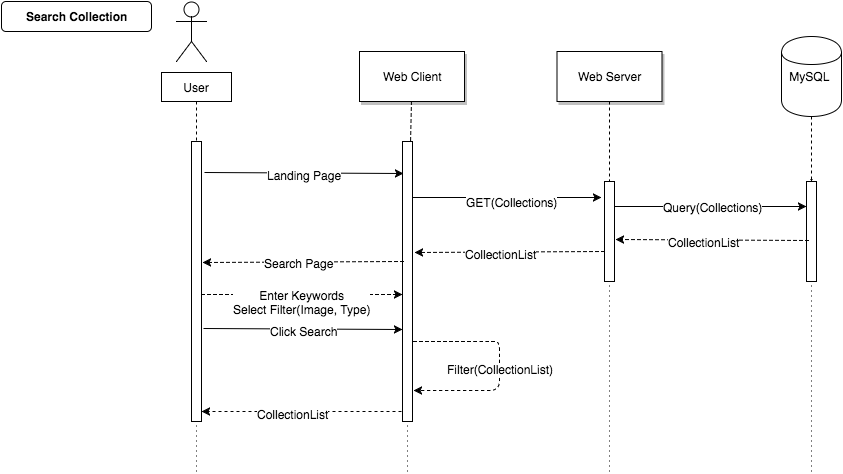

The diagram above was exported from draw.io. Its source (the exported page's mxGraphModel, read from the mxfile embedded in the PNG):
<mxGraphModel dx="629" dy="607" grid="1" gridSize="10" guides="1" tooltips="1" connect="1" arrows="1" fold="1" page="1" pageScale="1.5" pageWidth="826" pageHeight="1169" background="#ffffff" math="0" shadow="0">
  <root>
    <mxCell id="0" style=";html=1;" />
    <mxCell id="1" style=";html=1;" parent="0" />
    <mxCell id="6" value="" style="fillColor=#FFFFFF;strokeColor=#000000;html=1;" vertex="1" parent="1">
      <mxGeometry x="411" y="150" width="10" height="280" as="geometry" />
    </mxCell>
    <mxCell id="7" value="Web Client" style="shadow=1;fillColor=#FFFFFF;strokeColor=#000000;html=1;" vertex="1" parent="1">
      <mxGeometry x="368" y="60" width="105" height="50" as="geometry" />
    </mxCell>
    <mxCell id="8" value="" style="edgeStyle=none;endArrow=none;dashed=1;html=1;" edge="1" parent="1" source="7" target="6">
      <mxGeometry x="302.3350694444445" y="165" width="100" height="100" as="geometry">
        <mxPoint x="377.2588734567901" y="110" as="sourcePoint" />
        <mxPoint x="377.5761959876544" y="165" as="targetPoint" />
      </mxGeometry>
    </mxCell>
    <mxCell id="21" value="" style="fillColor=#FFFFFF;strokeColor=#000000;html=1;" vertex="1" parent="1">
      <mxGeometry x="613" y="190" width="10" height="100" as="geometry" />
    </mxCell>
    <mxCell id="22" value="Web Server" style="shadow=1;fillColor=#FFFFFF;strokeColor=#000000;html=1;" vertex="1" parent="1">
      <mxGeometry x="565.5" y="60" width="105" height="50" as="geometry" />
    </mxCell>
    <mxCell id="23" value="" style="edgeStyle=none;endArrow=none;dashed=1;html=1;" edge="1" parent="1" source="22" target="21">
      <mxGeometry x="704.4878472222224" y="174.99999999999997" width="100" height="100" as="geometry">
        <mxPoint x="764.6527777777778" y="110" as="sourcePoint" />
        <mxPoint x="764.6527777777778" y="260" as="targetPoint" />
      </mxGeometry>
    </mxCell>
    <mxCell id="71" value="Search Collection&lt;br&gt;" style="rounded=1;fontStyle=1;fillColor=#FFFFFF;strokeColor=#000000;html=1;" vertex="1" parent="1">
      <mxGeometry x="10" y="10" width="150" height="30" as="geometry" />
    </mxCell>
    <mxCell id="770c3312def6bc46-89" value="MySQL&amp;nbsp;" style="shape=cylinder;whiteSpace=wrap;html=1;" vertex="1" parent="1">
      <mxGeometry x="790" y="45" width="60" height="80" as="geometry" />
    </mxCell>
    <mxCell id="770c3312def6bc46-91" value="" style="shape=umlActor;verticalLabelPosition=bottom;labelBackgroundColor=#ffffff;verticalAlign=top;html=1;" vertex="1" parent="1">
      <mxGeometry x="185" y="10" width="30" height="60" as="geometry" />
    </mxCell>
    <mxCell id="770c3312def6bc46-97" value="User" style="whiteSpace=wrap;html=1;" vertex="1" parent="1">
      <mxGeometry x="170" y="81" width="70" height="29" as="geometry" />
    </mxCell>
    <mxCell id="770c3312def6bc46-98" value="" style="edgeStyle=none;endArrow=none;dashed=1;html=1;exitX=0.5;exitY=1;entryX=0.5;entryY=0;" edge="1" parent="1" source="770c3312def6bc46-97" target="2">
      <mxGeometry x="143.3350694444445" y="185" width="100" height="100" as="geometry">
        <mxPoint x="215" y="130" as="sourcePoint" />
        <mxPoint x="215" y="190" as="targetPoint" />
      </mxGeometry>
    </mxCell>
    <mxCell id="2" value="" style="fillColor=#FFFFFF;strokeColor=#000000;html=1;" vertex="1" parent="1">
      <mxGeometry x="200" y="150" width="10" height="280" as="geometry" />
    </mxCell>
    <mxCell id="770c3312def6bc46-102" value="" style="endArrow=classic;html=1;exitX=1.3;exitY=0.111;exitPerimeter=0;entryX=0.1;entryY=0.114;entryPerimeter=0;" edge="1" parent="1" source="2" target="6">
      <mxGeometry width="50" height="50" relative="1" as="geometry">
        <mxPoint x="240" y="182" as="sourcePoint" />
        <mxPoint x="412" y="182" as="targetPoint" />
      </mxGeometry>
    </mxCell>
    <mxCell id="770c3312def6bc46-105" value="Landing Page&lt;br&gt;" style="text;html=1;resizable=0;points=[];align=center;verticalAlign=middle;labelBackgroundColor=#ffffff;" vertex="1" connectable="0" parent="770c3312def6bc46-102">
      <mxGeometry x="0.0052" y="-2" relative="1" as="geometry">
        <mxPoint as="offset" />
      </mxGeometry>
    </mxCell>
    <mxCell id="770c3312def6bc46-111" value="" style="endArrow=classic;html=1;exitX=0.067;exitY=0.43;dashed=1;exitPerimeter=0;entryX=1.067;entryY=0.431;entryPerimeter=0;" edge="1" parent="1" source="6" target="2">
      <mxGeometry width="50" height="50" relative="1" as="geometry">
        <mxPoint x="410" y="220" as="sourcePoint" />
        <mxPoint x="368" y="225" as="targetPoint" />
      </mxGeometry>
    </mxCell>
    <mxCell id="770c3312def6bc46-112" value="Search Page" style="text;html=1;resizable=0;points=[];align=center;verticalAlign=middle;labelBackgroundColor=#ffffff;" vertex="1" connectable="0" parent="770c3312def6bc46-111">
      <mxGeometry x="0.0448" y="1" relative="1" as="geometry">
        <mxPoint as="offset" />
      </mxGeometry>
    </mxCell>
    <mxCell id="770c3312def6bc46-164" style="edgeStyle=orthogonalEdgeStyle;rounded=1;html=1;dashed=1;endSize=0;jettySize=auto;orthogonalLoop=1;strokeColor=#000000;exitX=0.5;exitY=1;entryX=0.5;entryY=0;" edge="1" parent="1" source="770c3312def6bc46-89" target="770c3312def6bc46-166">
      <mxGeometry x="880" y="220" as="geometry">
        <mxPoint x="820" y="310" as="targetPoint" />
        <mxPoint x="800" y="150" as="sourcePoint" />
        <Array as="points" />
      </mxGeometry>
    </mxCell>
    <mxCell id="770c3312def6bc46-166" value="" style="fillColor=#FFFFFF;strokeColor=#000000;html=1;" vertex="1" parent="1">
      <mxGeometry x="815" y="190" width="10" height="100" as="geometry" />
    </mxCell>
    <mxCell id="770c3312def6bc46-176" value="" style="endArrow=none;html=1;dashed=1;dashPattern=1 4;strokeColor=#000000;entryX=0.5;entryY=1;" edge="1" parent="1" target="2">
      <mxGeometry x="180" y="600" width="50" height="50" as="geometry">
        <mxPoint x="205" y="480" as="sourcePoint" />
        <mxPoint x="230" y="600" as="targetPoint" />
      </mxGeometry>
    </mxCell>
    <mxCell id="770c3312def6bc46-177" value="" style="endArrow=none;html=1;dashed=1;dashPattern=1 4;strokeColor=#000000;entryX=0.5;entryY=1;" edge="1" parent="1" target="6">
      <mxGeometry x="371" y="590" width="50" height="50" as="geometry">
        <mxPoint x="416" y="480" as="sourcePoint" />
        <mxPoint x="421" y="590" as="targetPoint" />
      </mxGeometry>
    </mxCell>
    <mxCell id="770c3312def6bc46-178" value="" style="endArrow=none;html=1;dashed=1;dashPattern=1 4;strokeColor=#000000;entryX=0.5;entryY=1;" edge="1" parent="1" target="21">
      <mxGeometry x="588" y="560" width="50" height="50" as="geometry">
        <mxPoint x="618" y="480" as="sourcePoint" />
        <mxPoint x="638" y="560" as="targetPoint" />
      </mxGeometry>
    </mxCell>
    <mxCell id="770c3312def6bc46-179" value="" style="endArrow=none;html=1;dashed=1;dashPattern=1 4;strokeColor=#000000;entryX=0.5;entryY=1;" edge="1" parent="1" target="770c3312def6bc46-166">
      <mxGeometry width="50" height="50" relative="1" as="geometry">
        <mxPoint x="820" y="480" as="sourcePoint" />
        <mxPoint x="800" y="580" as="targetPoint" />
      </mxGeometry>
    </mxCell>
    <mxCell id="54afe62e99ed9f79-72" value="" style="endArrow=classic;html=1;entryX=-0.017;entryY=0.67;exitX=1.167;exitY=0.667;exitPerimeter=0;entryPerimeter=0;" edge="1" parent="1" source="2" target="6">
      <mxGeometry x="215" y="340" width="50" height="50" as="geometry">
        <mxPoint x="215" y="342" as="sourcePoint" />
        <mxPoint x="418" y="340" as="targetPoint" />
      </mxGeometry>
    </mxCell>
    <mxCell id="54afe62e99ed9f79-73" value="Click Search&lt;br&gt;" style="text;html=1;resizable=0;points=[];align=center;verticalAlign=middle;labelBackgroundColor=#ffffff;" vertex="1" connectable="0" parent="54afe62e99ed9f79-72">
      <mxGeometry x="0.0052" y="-2" relative="1" as="geometry">
        <mxPoint as="offset" />
      </mxGeometry>
    </mxCell>
    <mxCell id="54afe62e99ed9f79-78" value="" style="endArrow=classic;html=1;exitX=1;exitY=0.2;exitPerimeter=0;entryX=-0.3;entryY=0.158;entryPerimeter=0;" edge="1" parent="1" source="6" target="21">
      <mxGeometry width="50" height="50" relative="1" as="geometry">
        <mxPoint x="460" y="230" as="sourcePoint" />
        <mxPoint x="510" y="180" as="targetPoint" />
      </mxGeometry>
    </mxCell>
    <mxCell id="54afe62e99ed9f79-79" value="GET(Collections)" style="text;html=1;resizable=0;points=[];align=center;verticalAlign=middle;labelBackgroundColor=#ffffff;" vertex="1" connectable="0" parent="54afe62e99ed9f79-78">
      <mxGeometry x="-0.1005" relative="1" as="geometry">
        <mxPoint x="14" y="4" as="offset" />
      </mxGeometry>
    </mxCell>
    <mxCell id="54afe62e99ed9f79-80" value="" style="endArrow=classic;html=1;exitX=1;exitY=0.25;entryX=0;entryY=0.25;" edge="1" parent="1" source="21" target="770c3312def6bc46-166">
      <mxGeometry width="50" height="50" relative="1" as="geometry">
        <mxPoint x="690" y="250" as="sourcePoint" />
        <mxPoint x="740" y="200" as="targetPoint" />
      </mxGeometry>
    </mxCell>
    <mxCell id="54afe62e99ed9f79-82" value="Query(Collections)" style="text;html=1;resizable=0;points=[];align=center;verticalAlign=middle;labelBackgroundColor=#ffffff;" vertex="1" connectable="0" parent="54afe62e99ed9f79-80">
      <mxGeometry x="0.0259" relative="1" as="geometry">
        <mxPoint as="offset" />
      </mxGeometry>
    </mxCell>
    <mxCell id="54afe62e99ed9f79-81" value="" style="endArrow=classic;html=1;exitX=0.167;exitY=0.592;exitPerimeter=0;entryX=1.117;entryY=0.583;entryPerimeter=0;dashed=1;" edge="1" parent="1" source="770c3312def6bc46-166" target="21">
      <mxGeometry width="50" height="50" relative="1" as="geometry">
        <mxPoint x="670" y="310" as="sourcePoint" />
        <mxPoint x="720" y="260" as="targetPoint" />
      </mxGeometry>
    </mxCell>
    <mxCell id="54afe62e99ed9f79-83" value="CollectionList" style="text;html=1;resizable=0;points=[];align=center;verticalAlign=middle;labelBackgroundColor=#ffffff;" vertex="1" connectable="0" parent="54afe62e99ed9f79-81">
      <mxGeometry x="0.0928" y="2" relative="1" as="geometry">
        <mxPoint as="offset" />
      </mxGeometry>
    </mxCell>
    <mxCell id="54afe62e99ed9f79-84" value="" style="endArrow=classic;html=1;exitX=-0.05;exitY=0.7;exitPerimeter=0;entryX=1.224;entryY=0.395;entryPerimeter=0;dashed=1;" edge="1" parent="1" source="21" target="6">
      <mxGeometry x="360" y="230" width="50" height="50" as="geometry">
        <mxPoint x="554" y="230" as="sourcePoint" />
        <mxPoint x="360" y="230" as="targetPoint" />
      </mxGeometry>
    </mxCell>
    <mxCell id="54afe62e99ed9f79-85" value="CollectionList" style="text;html=1;resizable=0;points=[];align=center;verticalAlign=middle;labelBackgroundColor=#ffffff;" vertex="1" connectable="0" parent="54afe62e99ed9f79-84">
      <mxGeometry x="0.0928" y="2" relative="1" as="geometry">
        <mxPoint as="offset" />
      </mxGeometry>
    </mxCell>
    <mxCell id="54afe62e99ed9f79-86" value="" style="endArrow=classic;html=1;dashed=1;exitX=1;exitY=0.548;entryX=0.039;entryY=0.547;entryPerimeter=0;exitPerimeter=0;" edge="1" parent="1" source="2" target="6">
      <mxGeometry width="50" height="50" relative="1" as="geometry">
        <mxPoint x="290" y="330" as="sourcePoint" />
        <mxPoint x="260" y="340" as="targetPoint" />
        <Array as="points">
          <mxPoint x="270" y="303" />
          <mxPoint x="300" y="303" />
        </Array>
      </mxGeometry>
    </mxCell>
    <mxCell id="54afe62e99ed9f79-87" value="Enter Keywords&lt;br&gt;Select Filter(Image, Type)&lt;br&gt;" style="text;html=1;resizable=0;points=[];align=center;verticalAlign=middle;labelBackgroundColor=#ffffff;" vertex="1" connectable="0" parent="54afe62e99ed9f79-86">
      <mxGeometry x="-0.1373" y="1" relative="1" as="geometry">
        <mxPoint x="13" y="8" as="offset" />
      </mxGeometry>
    </mxCell>
    <mxCell id="616f1fd586ba3b55-71" value="" style="endArrow=classic;html=1;dashed=1;entryX=1.067;entryY=0.889;entryPerimeter=0;" edge="1" parent="1" target="6">
      <mxGeometry x="436" y="350" width="50" height="50" as="geometry">
        <mxPoint x="422" y="350" as="sourcePoint" />
        <mxPoint x="438" y="399" as="targetPoint" />
        <Array as="points">
          <mxPoint x="490" y="350" />
          <mxPoint x="508" y="350" />
          <mxPoint x="508" y="366" />
          <mxPoint x="508" y="399" />
        </Array>
      </mxGeometry>
    </mxCell>
    <mxCell id="616f1fd586ba3b55-72" value="Filter(CollectionList)&lt;br&gt;" style="text;html=1;resizable=0;points=[];align=center;verticalAlign=middle;labelBackgroundColor=#ffffff;" vertex="1" connectable="0" parent="616f1fd586ba3b55-71">
      <mxGeometry x="-0.0638" y="1" relative="1" as="geometry">
        <mxPoint x="-1" y="10" as="offset" />
      </mxGeometry>
    </mxCell>
    <mxCell id="616f1fd586ba3b55-73" value="" style="endArrow=classic;html=1;dashed=1;entryX=1;entryY=0.963;entryPerimeter=0;" edge="1" parent="1" target="2">
      <mxGeometry x="126" y="385" width="50" height="50" as="geometry">
        <mxPoint x="410" y="420" as="sourcePoint" />
        <mxPoint x="230" y="420" as="targetPoint" />
      </mxGeometry>
    </mxCell>
    <mxCell id="616f1fd586ba3b55-74" value="CollectionList" style="text;html=1;resizable=0;points=[];align=center;verticalAlign=middle;labelBackgroundColor=#ffffff;" vertex="1" connectable="0" parent="616f1fd586ba3b55-73">
      <mxGeometry x="0.0928" y="2" relative="1" as="geometry">
        <mxPoint as="offset" />
      </mxGeometry>
    </mxCell>
  </root>
</mxGraphModel>